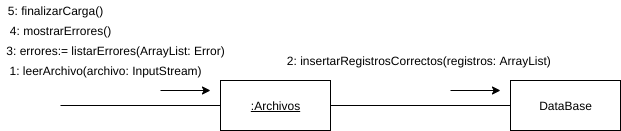

The diagram above was exported from draw.io. Its source (the exported page's mxGraphModel, read from the mxfile embedded in the PNG):
<mxGraphModel dx="1102" dy="489" grid="1" gridSize="10" guides="1" tooltips="1" connect="1" arrows="1" fold="1" page="1" pageScale="1" pageWidth="850" pageHeight="1100" math="0" shadow="0">
  <root>
    <mxCell id="0" />
    <mxCell id="1" parent="0" />
    <mxCell id="CZzLHemBvRrxqplWie7x-1" value="DataBase" style="html=1;" parent="1" vertex="1">
      <mxGeometry x="540" y="190" width="110" height="50" as="geometry" />
    </mxCell>
    <mxCell id="CZzLHemBvRrxqplWie7x-2" value="&lt;u&gt;:Archivos&lt;/u&gt;" style="html=1;" parent="1" vertex="1">
      <mxGeometry x="250" y="190" width="110" height="50" as="geometry" />
    </mxCell>
    <mxCell id="CZzLHemBvRrxqplWie7x-4" value="" style="endArrow=none;html=1;entryX=0;entryY=0.5;entryDx=0;entryDy=0;" parent="1" target="CZzLHemBvRrxqplWie7x-2" edge="1">
      <mxGeometry width="50" height="50" relative="1" as="geometry">
        <mxPoint x="90" y="215" as="sourcePoint" />
        <mxPoint x="430" y="220" as="targetPoint" />
      </mxGeometry>
    </mxCell>
    <mxCell id="CZzLHemBvRrxqplWie7x-5" value="" style="endArrow=none;html=1;entryX=0;entryY=0.5;entryDx=0;entryDy=0;exitX=1;exitY=0.5;exitDx=0;exitDy=0;" parent="1" source="CZzLHemBvRrxqplWie7x-2" target="CZzLHemBvRrxqplWie7x-1" edge="1">
      <mxGeometry width="50" height="50" relative="1" as="geometry">
        <mxPoint x="390.0000000000001" y="280" as="sourcePoint" />
        <mxPoint x="440" y="230" as="targetPoint" />
      </mxGeometry>
    </mxCell>
    <mxCell id="CZzLHemBvRrxqplWie7x-8" value="" style="endArrow=classic;html=1;" parent="1" edge="1">
      <mxGeometry width="50" height="50" relative="1" as="geometry">
        <mxPoint x="190" y="200" as="sourcePoint" />
        <mxPoint x="240" y="200" as="targetPoint" />
      </mxGeometry>
    </mxCell>
    <mxCell id="CZzLHemBvRrxqplWie7x-9" value="" style="endArrow=classic;html=1;" parent="1" edge="1">
      <mxGeometry width="50" height="50" relative="1" as="geometry">
        <mxPoint x="480" y="200" as="sourcePoint" />
        <mxPoint x="530" y="200" as="targetPoint" />
      </mxGeometry>
    </mxCell>
    <mxCell id="CZzLHemBvRrxqplWie7x-10" value="1: leerArchivo(archivo: InputStream)" style="text;html=1;align=center;verticalAlign=middle;resizable=0;points=[];autosize=1;" parent="1" vertex="1">
      <mxGeometry x="30" y="170" width="210" height="20" as="geometry" />
    </mxCell>
    <mxCell id="CZzLHemBvRrxqplWie7x-11" value="2: insertarRegistrosCorrectos(registros: ArrayList)&amp;nbsp;" style="text;html=1;align=center;verticalAlign=middle;resizable=0;points=[];autosize=1;" parent="1" vertex="1">
      <mxGeometry x="310" y="160" width="280" height="20" as="geometry" />
    </mxCell>
    <mxCell id="CZzLHemBvRrxqplWie7x-12" value="3: errores:= listarErrores(ArrayList: Error)" style="text;html=1;align=center;verticalAlign=middle;resizable=0;points=[];autosize=1;" parent="1" vertex="1">
      <mxGeometry x="30" y="150" width="230" height="20" as="geometry" />
    </mxCell>
    <mxCell id="CZzLHemBvRrxqplWie7x-15" value="4: mostrarErrores()" style="text;html=1;align=center;verticalAlign=middle;resizable=0;points=[];autosize=1;" parent="1" vertex="1">
      <mxGeometry x="30" y="130" width="120" height="20" as="geometry" />
    </mxCell>
    <mxCell id="CZzLHemBvRrxqplWie7x-16" value="5: finalizarCarga()" style="text;html=1;align=center;verticalAlign=middle;resizable=0;points=[];autosize=1;" parent="1" vertex="1">
      <mxGeometry x="30" y="110" width="110" height="20" as="geometry" />
    </mxCell>
  </root>
</mxGraphModel>